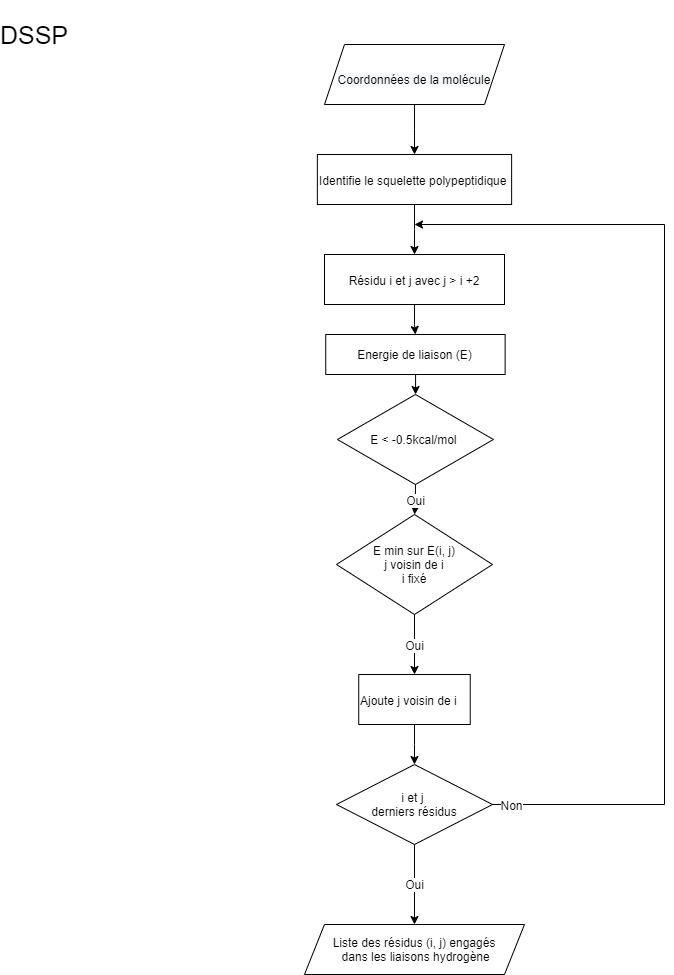

The diagram above was exported from draw.io. Its source (the exported page's mxGraphModel, read from the mxfile embedded in the PNG):
<mxGraphModel dx="1112" dy="608" grid="1" gridSize="10" guides="1" tooltips="1" connect="1" arrows="1" fold="1" page="1" pageScale="1" pageWidth="827" pageHeight="1169" math="0" shadow="0">
  <root>
    <mxCell id="WIyWlLk6GJQsqaUBKTNV-0" />
    <mxCell id="WIyWlLk6GJQsqaUBKTNV-1" parent="WIyWlLk6GJQsqaUBKTNV-0" />
    <mxCell id="WIyWlLk6GJQsqaUBKTNV-9" value="Yes" style="edgeStyle=orthogonalEdgeStyle;rounded=0;html=1;jettySize=auto;orthogonalLoop=1;fontSize=11;endArrow=block;endFill=0;endSize=8;strokeWidth=1;shadow=0;labelBackgroundColor=none;" parent="WIyWlLk6GJQsqaUBKTNV-1" target="WIyWlLk6GJQsqaUBKTNV-12" edge="1">
      <mxGeometry y="10" relative="1" as="geometry">
        <mxPoint as="offset" />
        <mxPoint x="270" y="460" as="sourcePoint" />
      </mxGeometry>
    </mxCell>
    <mxCell id="wlnKuIdgFQjJT5cxS-3L-0" value="DSSP" style="text;html=1;strokeColor=none;fillColor=none;align=center;verticalAlign=middle;whiteSpace=wrap;rounded=0;fontSize=25;" vertex="1" parent="WIyWlLk6GJQsqaUBKTNV-1">
      <mxGeometry x="30" y="30" width="40" height="20" as="geometry" />
    </mxCell>
    <mxCell id="wlnKuIdgFQjJT5cxS-3L-50" style="edgeStyle=orthogonalEdgeStyle;rounded=0;orthogonalLoop=1;jettySize=auto;html=1;fontSize=12;" edge="1" parent="WIyWlLk6GJQsqaUBKTNV-1" source="wlnKuIdgFQjJT5cxS-3L-22" target="wlnKuIdgFQjJT5cxS-3L-45">
      <mxGeometry relative="1" as="geometry" />
    </mxCell>
    <mxCell id="wlnKuIdgFQjJT5cxS-3L-22" value="&lt;div style=&quot;&quot;&gt;&lt;span style=&quot;font-family: &amp;quot;helvetica&amp;quot; ; font-size: 12px&quot;&gt;Identifie le squelette polypeptidique&lt;/span&gt;&lt;/div&gt;" style="rounded=0;whiteSpace=wrap;html=1;shadow=0;fillColor=none;fontSize=25;align=left;verticalAlign=top;labelPosition=center;verticalLabelPosition=middle;" vertex="1" parent="WIyWlLk6GJQsqaUBKTNV-1">
      <mxGeometry x="332.87" y="160" width="194.25" height="50" as="geometry" />
    </mxCell>
    <mxCell id="wlnKuIdgFQjJT5cxS-3L-56" style="edgeStyle=orthogonalEdgeStyle;rounded=0;orthogonalLoop=1;jettySize=auto;html=1;fontSize=12;" edge="1" parent="WIyWlLk6GJQsqaUBKTNV-1" source="wlnKuIdgFQjJT5cxS-3L-27" target="wlnKuIdgFQjJT5cxS-3L-22">
      <mxGeometry relative="1" as="geometry" />
    </mxCell>
    <mxCell id="wlnKuIdgFQjJT5cxS-3L-27" value="&#10;&#10;&lt;span style=&quot;color: rgb(0, 0, 0); font-family: helvetica; font-size: 12px; font-style: normal; font-weight: 400; letter-spacing: normal; text-align: center; text-indent: 0px; text-transform: none; word-spacing: 0px; background-color: rgb(248, 249, 250); display: inline; float: none;&quot;&gt;Coordonnées de la molécule&lt;/span&gt;&#10;&#10;" style="shape=parallelogram;perimeter=parallelogramPerimeter;whiteSpace=wrap;html=1;fixedSize=1;shadow=0;fillColor=none;fontSize=25;" vertex="1" parent="WIyWlLk6GJQsqaUBKTNV-1">
      <mxGeometry x="340" y="50" width="180" height="60" as="geometry" />
    </mxCell>
    <mxCell id="wlnKuIdgFQjJT5cxS-3L-31" value="" style="edgeStyle=orthogonalEdgeStyle;rounded=0;orthogonalLoop=1;jettySize=auto;html=1;fontSize=12;" edge="1" parent="WIyWlLk6GJQsqaUBKTNV-1" source="wlnKuIdgFQjJT5cxS-3L-29" target="wlnKuIdgFQjJT5cxS-3L-30">
      <mxGeometry relative="1" as="geometry" />
    </mxCell>
    <mxCell id="wlnKuIdgFQjJT5cxS-3L-29" value="Energie de liaison (E)" style="rounded=0;whiteSpace=wrap;html=1;shadow=0;fillColor=none;fontSize=12;align=center;" vertex="1" parent="WIyWlLk6GJQsqaUBKTNV-1">
      <mxGeometry x="341.25" y="340" width="179.37" height="40" as="geometry" />
    </mxCell>
    <mxCell id="wlnKuIdgFQjJT5cxS-3L-36" value="Oui" style="edgeStyle=orthogonalEdgeStyle;rounded=0;orthogonalLoop=1;jettySize=auto;html=1;fontSize=12;" edge="1" parent="WIyWlLk6GJQsqaUBKTNV-1" source="wlnKuIdgFQjJT5cxS-3L-30" target="wlnKuIdgFQjJT5cxS-3L-35">
      <mxGeometry relative="1" as="geometry" />
    </mxCell>
    <mxCell id="wlnKuIdgFQjJT5cxS-3L-30" value="E &amp;lt; -0.5kcal/mol&amp;nbsp;" style="rhombus;whiteSpace=wrap;html=1;shadow=0;fillColor=none;fontSize=12;align=center;" vertex="1" parent="WIyWlLk6GJQsqaUBKTNV-1">
      <mxGeometry x="352.94" y="400" width="156" height="90" as="geometry" />
    </mxCell>
    <mxCell id="wlnKuIdgFQjJT5cxS-3L-41" style="edgeStyle=orthogonalEdgeStyle;rounded=0;orthogonalLoop=1;jettySize=auto;html=1;entryX=0.5;entryY=0;entryDx=0;entryDy=0;fontSize=12;" edge="1" parent="WIyWlLk6GJQsqaUBKTNV-1" source="wlnKuIdgFQjJT5cxS-3L-34" target="wlnKuIdgFQjJT5cxS-3L-39">
      <mxGeometry relative="1" as="geometry" />
    </mxCell>
    <mxCell id="wlnKuIdgFQjJT5cxS-3L-34" value="&lt;span style=&quot;font-size: 12px&quot;&gt;Ajoute j voisin de i&lt;/span&gt;" style="rounded=0;whiteSpace=wrap;html=1;shadow=0;fillColor=none;fontSize=25;align=left;verticalAlign=top;" vertex="1" parent="WIyWlLk6GJQsqaUBKTNV-1">
      <mxGeometry x="374.24" y="680" width="111.5" height="50" as="geometry" />
    </mxCell>
    <mxCell id="wlnKuIdgFQjJT5cxS-3L-37" value="Oui" style="edgeStyle=orthogonalEdgeStyle;rounded=0;orthogonalLoop=1;jettySize=auto;html=1;entryX=0.5;entryY=0;entryDx=0;entryDy=0;fontSize=12;" edge="1" parent="WIyWlLk6GJQsqaUBKTNV-1" source="wlnKuIdgFQjJT5cxS-3L-35" target="wlnKuIdgFQjJT5cxS-3L-34">
      <mxGeometry relative="1" as="geometry" />
    </mxCell>
    <mxCell id="wlnKuIdgFQjJT5cxS-3L-35" value="E min sur E(i, j)&lt;br&gt;j voisin de i&lt;br&gt;i fixé" style="rhombus;whiteSpace=wrap;html=1;shadow=0;fillColor=none;fontSize=12;align=center;" vertex="1" parent="WIyWlLk6GJQsqaUBKTNV-1">
      <mxGeometry x="351.99" y="520" width="156" height="100" as="geometry" />
    </mxCell>
    <mxCell id="wlnKuIdgFQjJT5cxS-3L-58" value="Oui" style="edgeStyle=orthogonalEdgeStyle;rounded=0;orthogonalLoop=1;jettySize=auto;html=1;fontSize=12;" edge="1" parent="WIyWlLk6GJQsqaUBKTNV-1" source="wlnKuIdgFQjJT5cxS-3L-39" target="wlnKuIdgFQjJT5cxS-3L-52">
      <mxGeometry relative="1" as="geometry" />
    </mxCell>
    <mxCell id="wlnKuIdgFQjJT5cxS-3L-59" style="edgeStyle=orthogonalEdgeStyle;rounded=0;orthogonalLoop=1;jettySize=auto;html=1;fontSize=12;" edge="1" parent="WIyWlLk6GJQsqaUBKTNV-1" source="wlnKuIdgFQjJT5cxS-3L-39">
      <mxGeometry relative="1" as="geometry">
        <mxPoint x="430" y="230" as="targetPoint" />
        <Array as="points">
          <mxPoint x="680" y="810" />
          <mxPoint x="680" y="230" />
          <mxPoint x="430" y="230" />
        </Array>
      </mxGeometry>
    </mxCell>
    <mxCell id="wlnKuIdgFQjJT5cxS-3L-63" value="Non" style="edgeLabel;html=1;align=center;verticalAlign=middle;resizable=0;points=[];fontSize=12;" vertex="1" connectable="0" parent="wlnKuIdgFQjJT5cxS-3L-59">
      <mxGeometry x="-0.9621" relative="1" as="geometry">
        <mxPoint as="offset" />
      </mxGeometry>
    </mxCell>
    <mxCell id="wlnKuIdgFQjJT5cxS-3L-39" value="i et j &lt;br&gt;derniers résidus" style="rhombus;whiteSpace=wrap;html=1;shadow=0;fillColor=none;fontSize=12;align=center;" vertex="1" parent="WIyWlLk6GJQsqaUBKTNV-1">
      <mxGeometry x="351.99" y="770" width="156" height="80" as="geometry" />
    </mxCell>
    <mxCell id="wlnKuIdgFQjJT5cxS-3L-57" style="edgeStyle=orthogonalEdgeStyle;rounded=0;orthogonalLoop=1;jettySize=auto;html=1;entryX=0.5;entryY=0;entryDx=0;entryDy=0;fontSize=12;" edge="1" parent="WIyWlLk6GJQsqaUBKTNV-1" source="wlnKuIdgFQjJT5cxS-3L-45" target="wlnKuIdgFQjJT5cxS-3L-29">
      <mxGeometry relative="1" as="geometry" />
    </mxCell>
    <mxCell id="wlnKuIdgFQjJT5cxS-3L-45" value="&lt;font face=&quot;helvetica&quot;&gt;&lt;span style=&quot;font-size: 12px&quot;&gt;Résidu i et j avec j &amp;gt; i +2&lt;/span&gt;&lt;/font&gt;" style="rounded=0;whiteSpace=wrap;html=1;shadow=0;fillColor=none;fontSize=25;align=center;verticalAlign=top;labelPosition=center;verticalLabelPosition=middle;" vertex="1" parent="WIyWlLk6GJQsqaUBKTNV-1">
      <mxGeometry x="340" y="260" width="180" height="50" as="geometry" />
    </mxCell>
    <mxCell id="wlnKuIdgFQjJT5cxS-3L-52" value="Liste des résidus (i, j) engagés&lt;br&gt;&amp;nbsp;dans les liaisons hydrogène" style="shape=parallelogram;perimeter=parallelogramPerimeter;whiteSpace=wrap;html=1;fixedSize=1;shadow=0;fillColor=none;fontSize=12;" vertex="1" parent="WIyWlLk6GJQsqaUBKTNV-1">
      <mxGeometry x="319.98" y="930" width="220.01" height="50" as="geometry" />
    </mxCell>
  </root>
</mxGraphModel>